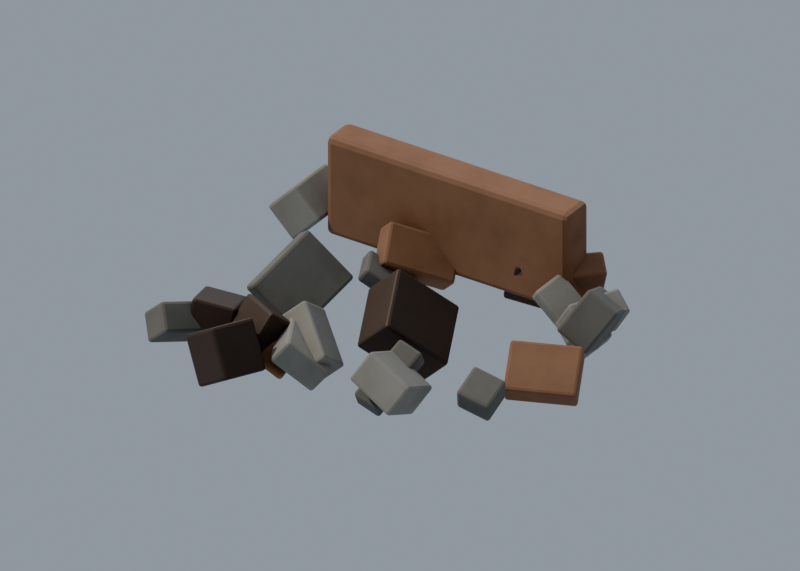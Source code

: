 # Source: prop.rubble_cover.blend  (saved by Blender 5.2.45; exported with 4.5.12 LTS)
import bpy
from mathutils import Matrix  # noqa: F401  (used for matrix-valued properties, if any)

bpy.ops.wm.read_factory_settings(use_empty=True)
scene = bpy.context.scene
scene.name = 'Scene'

# ---- materials (node trees are filled in below, after node groups)
mat_concrete = bpy.data.materials.new('concrete')
mat_concrete_dark = bpy.data.materials.new('concrete_dark')
mat_brick = bpy.data.materials.new('brick')
mat_rebar = bpy.data.materials.new('rebar')

# ---- node groups
ng_fc_grime = bpy.data.node_groups.new('fc_grime', 'ShaderNodeTree')
_s = ng_fc_grime.interface.new_socket(name='Color', in_out='OUTPUT', socket_type='NodeSocketColor')
_s = ng_fc_grime.interface.new_socket(name='Color', in_out='INPUT', socket_type='NodeSocketColor')
_s = ng_fc_grime.interface.new_socket(name='Grime', in_out='INPUT', socket_type='NodeSocketFloat')
_s = ng_fc_grime.interface.new_socket(name='Char', in_out='INPUT', socket_type='NodeSocketFloat')
_N = ng_fc_grime.nodes; _L = ng_fc_grime.links
n0 = _N.new('NodeGroupInput'); n0.name = 'Group Input'; n0.location = (0, 0)
n1 = _N.new('NodeGroupOutput'); n1.name = 'Group Output'; n1.location = (0, 0)
n2 = _N.new('ShaderNodeTexCoord'); n2.name = 'Texture Coordinate'; n2.location = (0, 0)
n3 = _N.new('ShaderNodeTexNoise'); n3.name = 'Noise Texture'; n3.location = (0, 0)
n3.width = 160
n3.inputs[2].default_value = 7.0
n3.inputs[3].default_value = 6.0
n3.inputs[4].default_value = 0.62
n4 = _N.new('ShaderNodeValToRGB'); n4.name = 'Color Ramp'; n4.location = (0, 0)
while len(n4.color_ramp.elements) > 1: n4.color_ramp.elements.remove(n4.color_ramp.elements[-1])
n4.color_ramp.elements[0].position = 0.42; n4.color_ramp.elements[0].color = (0.0, 0.0, 0.0, 1.0)
_e = n4.color_ramp.elements.new(0.75); _e.color = (1.0, 1.0, 1.0, 1.0)
n5 = _N.new('ShaderNodeAmbientOcclusion'); n5.name = 'Ambient Occlusion'; n5.location = (0, 0)
n5.samples = 8
n5.inputs[1].default_value = 0.12
n6 = _N.new('ShaderNodeMix'); n6.name = 'Mix'; n6.location = (0, 0)
n6.data_type = 'RGBA'
n6.blend_type = 'MULTIPLY'
n6.inputs[7].default_value = (0.55, 0.5, 0.44, 1.0)
n7 = _N.new('ShaderNodeMath'); n7.name = 'Math'; n7.location = (0, 0)
n7.operation = 'MULTIPLY'
n8 = _N.new('ShaderNodeMix'); n8.name = 'Mix.001'; n8.location = (0, 0)
n8.data_type = 'RGBA'
n8.blend_type = 'MULTIPLY'
n8.inputs[0].default_value = 0.38
n9 = _N.new('ShaderNodeMix'); n9.name = 'Mix.002'; n9.location = (0, 0)
n9.data_type = 'RGBA'
n9.inputs[7].default_value = (0.018, 0.016, 0.014, 1.0)
n10 = _N.new('ShaderNodeMath'); n10.name = 'Math.001'; n10.location = (0, 0)
n10.operation = 'MULTIPLY'
n10.inputs[2].default_value = 0.0
n11 = _N.new('ShaderNodeMath'); n11.name = 'Math.002'; n11.location = (0, 0)
n11.operation = 'MULTIPLY'
n11.inputs[1].default_value = 0.15
n12 = _N.new('ShaderNodeMath'); n12.name = 'Math.003'; n12.location = (0, 0)
n12.operation = 'MULTIPLY_ADD'
n12.inputs[1].default_value = 0.85
_L.new(n2.outputs[3], n3.inputs[0])
_L.new(n3.outputs[0], n4.inputs[0])
_L.new(n0.outputs[0], n6.inputs[6])
_L.new(n4.outputs[0], n7.inputs[0])
_L.new(n0.outputs[1], n7.inputs[1])
_L.new(n7.outputs[0], n6.inputs[0])
_L.new(n6.outputs[2], n8.inputs[6])
_L.new(n5.outputs[1], n8.inputs[7])
_L.new(n8.outputs[2], n9.inputs[6])
_L.new(n0.outputs[2], n11.inputs[0])
_L.new(n11.outputs[0], n10.inputs[0])
_L.new(n4.outputs[0], n10.inputs[1])
_L.new(n0.outputs[2], n12.inputs[0])
_L.new(n10.outputs[0], n12.inputs[2])
_L.new(n12.outputs[0], n9.inputs[0])
_L.new(n9.outputs[2], n1.inputs[0])
n1.is_active_output = True

# ---- material node trees
mat_concrete.use_nodes = True; mat_concrete.node_tree.nodes.clear()
_N = mat_concrete.node_tree.nodes; _L = mat_concrete.node_tree.links
n0 = _N.new('ShaderNodeBsdfPrincipled'); n0.name = 'Principled BSDF'; n0.location = (-200, 100)
n0.inputs[2].default_value = 0.9
n0.inputs[10].default_value = 0.005
n1 = _N.new('ShaderNodeOutputMaterial'); n1.name = 'Material Output'; n1.location = (200, 100)
n2 = _N.new('ShaderNodeGroup'); n2.name = 'Group'; n2.location = (0, 0)
n2.node_tree = ng_fc_grime
n2.inputs[0].default_value = (0.2705, 0.2542, 0.2159, 1.0)
n2.inputs[1].default_value = 0.5
n2.inputs[2].default_value = 0.0
_L.new(n0.outputs[0], n1.inputs[0])
_L.new(n2.outputs[0], n0.inputs[0])
n1.is_active_output = True
mat_concrete_dark.use_nodes = True; mat_concrete_dark.node_tree.nodes.clear()
_N = mat_concrete_dark.node_tree.nodes; _L = mat_concrete_dark.node_tree.links
n0 = _N.new('ShaderNodeBsdfPrincipled'); n0.name = 'Principled BSDF'; n0.location = (-200, 100)
n0.inputs[2].default_value = 0.9
n0.inputs[10].default_value = 0.005
n1 = _N.new('ShaderNodeOutputMaterial'); n1.name = 'Material Output'; n1.location = (200, 100)
n2 = _N.new('ShaderNodeGroup'); n2.name = 'Group'; n2.location = (0, 0)
n2.node_tree = ng_fc_grime
n2.inputs[0].default_value = (0.1441, 0.1356, 0.1144, 1.0)
n2.inputs[1].default_value = 0.5
n2.inputs[2].default_value = 0.0
_L.new(n0.outputs[0], n1.inputs[0])
_L.new(n2.outputs[0], n0.inputs[0])
n1.is_active_output = True
mat_brick.use_nodes = True; mat_brick.node_tree.nodes.clear()
_N = mat_brick.node_tree.nodes; _L = mat_brick.node_tree.links
n0 = _N.new('ShaderNodeBsdfPrincipled'); n0.name = 'Principled BSDF'; n0.location = (-200, 100)
n0.inputs[2].default_value = 0.9
n0.inputs[10].default_value = 0.005
n1 = _N.new('ShaderNodeOutputMaterial'); n1.name = 'Material Output'; n1.location = (200, 100)
n2 = _N.new('ShaderNodeGroup'); n2.name = 'Group'; n2.location = (0, 0)
n2.node_tree = ng_fc_grime
n2.inputs[0].default_value = (0.2623, 0.1274, 0.0648, 1.0)
n2.inputs[1].default_value = 0.5
n2.inputs[2].default_value = 0.0
_L.new(n0.outputs[0], n1.inputs[0])
_L.new(n2.outputs[0], n0.inputs[0])
n1.is_active_output = True
mat_rebar.use_nodes = True; mat_rebar.node_tree.nodes.clear()
_N = mat_rebar.node_tree.nodes; _L = mat_rebar.node_tree.links
n0 = _N.new('ShaderNodeBsdfPrincipled'); n0.name = 'Principled BSDF'; n0.location = (-200, 100)
n0.inputs[1].default_value = 0.5
n0.inputs[2].default_value = 0.6
n0.inputs[10].default_value = 0.005
n1 = _N.new('ShaderNodeOutputMaterial'); n1.name = 'Material Output'; n1.location = (200, 100)
n2 = _N.new('ShaderNodeGroup'); n2.name = 'Group'; n2.location = (0, 0)
n2.node_tree = ng_fc_grime
n2.inputs[0].default_value = (0.06848, 0.04374, 0.02956, 1.0)
n2.inputs[1].default_value = 0.3
n2.inputs[2].default_value = 0.0
_L.new(n0.outputs[0], n1.inputs[0])
_L.new(n2.outputs[0], n0.inputs[0])
n1.is_active_output = True

# ---- world
world_fc_world = bpy.data.worlds.new('fc_world'); scene.world = world_fc_world
world_fc_world.use_nodes = True; world_fc_world.node_tree.nodes.clear()
_N = world_fc_world.node_tree.nodes; _L = world_fc_world.node_tree.links
n0 = _N.new('ShaderNodeBackground'); n0.name = 'Background'; n0.location = (-200, 100)
n0.inputs[0].default_value = (0.52, 0.6, 0.72, 1.0)
n0.inputs[1].default_value = 0.8
n1 = _N.new('ShaderNodeOutputWorld'); n1.name = 'World Output'; n1.location = (200, 100)
_L.new(n0.outputs[0], n1.inputs[0])
n1.is_active_output = True

# ---- cameras
cam_fc_camera = bpy.data.cameras.new('fc_camera')
cam_fc_camera.type = 'ORTHO'
cam_fc_camera.sensor_fit = 'HORIZONTAL'
cam_fc_camera.clip_end = 400.0
cam_fc_camera.ortho_scale = 2.475
cam_fc_camera.shift_y = 0.05357

# ---- lights
light_fc_sun = bpy.data.lights.new('fc_sun', 'SUN')
light_fc_sun.color = (1.0, 0.95, 0.86)
light_fc_sun.angle = 0.05236
light_fc_sun.energy = 3.3
light_fc_rim = bpy.data.lights.new('fc_rim', 'SUN')
light_fc_rim.color = (0.8, 0.88, 1.0)
light_fc_rim.use_shadow = False
light_fc_rim.energy = 1.1

# ---- meshes
me_fc_ground = bpy.data.meshes.new('fc_ground')
me_fc_ground.from_pydata([(-20.0, -20.0, 0.0), (20.0, -20.0, 0.0), (-20.0, 20.0, 0.0), (20.0, 20.0, 0.0)], [], [(0, 1, 3, 2)])
me_fc_ground.update()
me_chunk_0 = bpy.data.meshes.new('chunk_0')
me_chunk_0.from_pydata([(-0.05649, -0.109, -0.0631), (-0.05649, -0.109, 0.0631), (-0.05649, 0.109, -0.0631), (-0.05649, 0.109, 0.0631), (0.05649, -0.109, -0.0631), (0.05649, -0.109, 0.0631), (0.05649, 0.109, -0.0631), (0.05649, 0.109, 0.0631)], [], [(0, 1, 3, 2), (2, 3, 7, 6), (6, 7, 5, 4), (4, 5, 1, 0), (2, 6, 4, 0), (7, 3, 1, 5)])
me_chunk_0.materials.append(mat_concrete)
me_chunk_0.update()
me_chunk_1 = bpy.data.meshes.new('chunk_1')
me_chunk_1.from_pydata([(-0.09051, -0.06361, -0.02519), (-0.09051, -0.06361, 0.02519), (-0.09051, 0.06361, -0.02519), (-0.09051, 0.06361, 0.02519), (0.09051, -0.06361, -0.02519), (0.09051, -0.06361, 0.02519), (0.09051, 0.06361, -0.02519), (0.09051, 0.06361, 0.02519)], [], [(0, 1, 3, 2), (2, 3, 7, 6), (6, 7, 5, 4), (4, 5, 1, 0), (2, 6, 4, 0), (7, 3, 1, 5)])
me_chunk_1.materials.append(mat_concrete_dark)
me_chunk_1.update()
me_chunk_2 = bpy.data.meshes.new('chunk_2')
me_chunk_2.from_pydata([(-0.06327, -0.04423, -0.08485), (-0.06327, -0.04423, 0.08485), (-0.06327, 0.04423, -0.08485), (-0.06327, 0.04423, 0.08485), (0.06327, -0.04423, -0.08485), (0.06327, -0.04423, 0.08485), (0.06327, 0.04423, -0.08485), (0.06327, 0.04423, 0.08485)], [], [(0, 1, 3, 2), (2, 3, 7, 6), (6, 7, 5, 4), (4, 5, 1, 0), (2, 6, 4, 0), (7, 3, 1, 5)])
me_chunk_2.materials.append(mat_brick)
me_chunk_2.update()
me_chunk_3 = bpy.data.meshes.new('chunk_3')
me_chunk_3.from_pydata([(-0.08976, -0.05158, -0.08212), (-0.08976, -0.05158, 0.08212), (-0.08976, 0.05158, -0.08212), (-0.08976, 0.05158, 0.08212), (0.08976, -0.05158, -0.08212), (0.08976, -0.05158, 0.08212), (0.08976, 0.05158, -0.08212), (0.08976, 0.05158, 0.08212)], [], [(0, 1, 3, 2), (2, 3, 7, 6), (6, 7, 5, 4), (4, 5, 1, 0), (2, 6, 4, 0), (7, 3, 1, 5)])
me_chunk_3.materials.append(mat_rebar)
me_chunk_3.update()
me_chunk_4 = bpy.data.meshes.new('chunk_4')
me_chunk_4.from_pydata([(-0.08531, -0.0952, -0.04558), (-0.08531, -0.0952, 0.04558), (-0.08531, 0.0952, -0.04558), (-0.08531, 0.0952, 0.04558), (0.08531, -0.0952, -0.04558), (0.08531, -0.0952, 0.04558), (0.08531, 0.0952, -0.04558), (0.08531, 0.0952, 0.04558)], [], [(0, 1, 3, 2), (2, 3, 7, 6), (6, 7, 5, 4), (4, 5, 1, 0), (2, 6, 4, 0), (7, 3, 1, 5)])
me_chunk_4.materials.append(mat_concrete)
me_chunk_4.update()
me_chunk_5 = bpy.data.meshes.new('chunk_5')
me_chunk_5.from_pydata([(-0.118, -0.06086, -0.08313), (-0.118, -0.06086, 0.08313), (-0.118, 0.06086, -0.08313), (-0.118, 0.06086, 0.08313), (0.118, -0.06086, -0.08313), (0.118, -0.06086, 0.08313), (0.118, 0.06086, -0.08313), (0.118, 0.06086, 0.08313)], [], [(0, 1, 3, 2), (2, 3, 7, 6), (6, 7, 5, 4), (4, 5, 1, 0), (2, 6, 4, 0), (7, 3, 1, 5)])
me_chunk_5.materials.append(mat_concrete_dark)
me_chunk_5.update()
me_chunk_6 = bpy.data.meshes.new('chunk_6')
me_chunk_6.from_pydata([(-0.05225, -0.08763, -0.07462), (-0.05225, -0.08763, 0.07462), (-0.05225, 0.08763, -0.07462), (-0.05225, 0.08763, 0.07462), (0.05225, -0.08763, -0.07462), (0.05225, -0.08763, 0.07462), (0.05225, 0.08763, -0.07462), (0.05225, 0.08763, 0.07462)], [], [(0, 1, 3, 2), (2, 3, 7, 6), (6, 7, 5, 4), (4, 5, 1, 0), (2, 6, 4, 0), (7, 3, 1, 5)])
me_chunk_6.materials.append(mat_brick)
me_chunk_6.update()
me_chunk_7 = bpy.data.meshes.new('chunk_7')
me_chunk_7.from_pydata([(-0.08513, -0.07858, -0.08469), (-0.08513, -0.07858, 0.08469), (-0.08513, 0.07858, -0.08469), (-0.08513, 0.07858, 0.08469), (0.08513, -0.07858, -0.08469), (0.08513, -0.07858, 0.08469), (0.08513, 0.07858, -0.08469), (0.08513, 0.07858, 0.08469)], [], [(0, 1, 3, 2), (2, 3, 7, 6), (6, 7, 5, 4), (4, 5, 1, 0), (2, 6, 4, 0), (7, 3, 1, 5)])
me_chunk_7.materials.append(mat_rebar)
me_chunk_7.update()
me_chunk_8 = bpy.data.meshes.new('chunk_8')
me_chunk_8.from_pydata([(-0.0896, -0.08915, -0.05803), (-0.0896, -0.08915, 0.05803), (-0.0896, 0.08915, -0.05803), (-0.0896, 0.08915, 0.05803), (0.0896, -0.08915, -0.05803), (0.0896, -0.08915, 0.05803), (0.0896, 0.08915, -0.05803), (0.0896, 0.08915, 0.05803)], [], [(0, 1, 3, 2), (2, 3, 7, 6), (6, 7, 5, 4), (4, 5, 1, 0), (2, 6, 4, 0), (7, 3, 1, 5)])
me_chunk_8.materials.append(mat_concrete)
me_chunk_8.update()
me_chunk_9 = bpy.data.meshes.new('chunk_9')
me_chunk_9.from_pydata([(-0.05807, -0.05701, -0.04589), (-0.05807, -0.05701, 0.04589), (-0.05807, 0.05701, -0.04589), (-0.05807, 0.05701, 0.04589), (0.05807, -0.05701, -0.04589), (0.05807, -0.05701, 0.04589), (0.05807, 0.05701, -0.04589), (0.05807, 0.05701, 0.04589)], [], [(0, 1, 3, 2), (2, 3, 7, 6), (6, 7, 5, 4), (4, 5, 1, 0), (2, 6, 4, 0), (7, 3, 1, 5)])
me_chunk_9.materials.append(mat_concrete_dark)
me_chunk_9.update()
me_chunk_10 = bpy.data.meshes.new('chunk_10')
me_chunk_10.from_pydata([(-0.04656, -0.1214, -0.07162), (-0.04656, -0.1214, 0.07162), (-0.04656, 0.1214, -0.07162), (-0.04656, 0.1214, 0.07162), (0.04656, -0.1214, -0.07162), (0.04656, -0.1214, 0.07162), (0.04656, 0.1214, -0.07162), (0.04656, 0.1214, 0.07162)], [], [(0, 1, 3, 2), (2, 3, 7, 6), (6, 7, 5, 4), (4, 5, 1, 0), (2, 6, 4, 0), (7, 3, 1, 5)])
me_chunk_10.materials.append(mat_brick)
me_chunk_10.update()
me_chunk_11 = bpy.data.meshes.new('chunk_11')
me_chunk_11.from_pydata([(-0.0807, -0.1389, -0.08269), (-0.0807, -0.1389, 0.08269), (-0.0807, 0.1389, -0.08269), (-0.0807, 0.1389, 0.08269), (0.0807, -0.1389, -0.08269), (0.0807, -0.1389, 0.08269), (0.0807, 0.1389, -0.08269), (0.0807, 0.1389, 0.08269)], [], [(0, 1, 3, 2), (2, 3, 7, 6), (6, 7, 5, 4), (4, 5, 1, 0), (2, 6, 4, 0), (7, 3, 1, 5)])
me_chunk_11.materials.append(mat_rebar)
me_chunk_11.update()
me_chunk_12 = bpy.data.meshes.new('chunk_12')
me_chunk_12.from_pydata([(-0.1276, -0.05623, -0.02916), (-0.1276, -0.05623, 0.02916), (-0.1276, 0.05623, -0.02916), (-0.1276, 0.05623, 0.02916), (0.1276, -0.05623, -0.02916), (0.1276, -0.05623, 0.02916), (0.1276, 0.05623, -0.02916), (0.1276, 0.05623, 0.02916)], [], [(0, 1, 3, 2), (2, 3, 7, 6), (6, 7, 5, 4), (4, 5, 1, 0), (2, 6, 4, 0), (7, 3, 1, 5)])
me_chunk_12.materials.append(mat_concrete)
me_chunk_12.update()
me_chunk_13 = bpy.data.meshes.new('chunk_13')
me_chunk_13.from_pydata([(-0.0658, -0.06899, -0.05017), (-0.0658, -0.06899, 0.05017), (-0.0658, 0.06899, -0.05017), (-0.0658, 0.06899, 0.05017), (0.0658, -0.06899, -0.05017), (0.0658, -0.06899, 0.05017), (0.0658, 0.06899, -0.05017), (0.0658, 0.06899, 0.05017)], [], [(0, 1, 3, 2), (2, 3, 7, 6), (6, 7, 5, 4), (4, 5, 1, 0), (2, 6, 4, 0), (7, 3, 1, 5)])
me_chunk_13.materials.append(mat_concrete_dark)
me_chunk_13.update()
me_chunk_14 = bpy.data.meshes.new('chunk_14')
me_chunk_14.from_pydata([(-0.1146, -0.0879, -0.04013), (-0.1146, -0.0879, 0.04013), (-0.1146, 0.0879, -0.04013), (-0.1146, 0.0879, 0.04013), (0.1146, -0.0879, -0.04013), (0.1146, -0.0879, 0.04013), (0.1146, 0.0879, -0.04013), (0.1146, 0.0879, 0.04013)], [], [(0, 1, 3, 2), (2, 3, 7, 6), (6, 7, 5, 4), (4, 5, 1, 0), (2, 6, 4, 0), (7, 3, 1, 5)])
me_chunk_14.materials.append(mat_brick)
me_chunk_14.update()
me_chunk_15 = bpy.data.meshes.new('chunk_15')
me_chunk_15.from_pydata([(-0.1238, -0.1195, -0.07789), (-0.1238, -0.1195, 0.07789), (-0.1238, 0.1195, -0.07789), (-0.1238, 0.1195, 0.07789), (0.1238, -0.1195, -0.07789), (0.1238, -0.1195, 0.07789), (0.1238, 0.1195, -0.07789), (0.1238, 0.1195, 0.07789)], [], [(0, 1, 3, 2), (2, 3, 7, 6), (6, 7, 5, 4), (4, 5, 1, 0), (2, 6, 4, 0), (7, 3, 1, 5)])
me_chunk_15.materials.append(mat_rebar)
me_chunk_15.update()
me_chunk_16 = bpy.data.meshes.new('chunk_16')
me_chunk_16.from_pydata([(-0.09343, -0.0676, -0.0711), (-0.09343, -0.0676, 0.0711), (-0.09343, 0.0676, -0.0711), (-0.09343, 0.0676, 0.0711), (0.09343, -0.0676, -0.0711), (0.09343, -0.0676, 0.0711), (0.09343, 0.0676, -0.0711), (0.09343, 0.0676, 0.0711)], [], [(0, 1, 3, 2), (2, 3, 7, 6), (6, 7, 5, 4), (4, 5, 1, 0), (2, 6, 4, 0), (7, 3, 1, 5)])
me_chunk_16.materials.append(mat_concrete)
me_chunk_16.update()
me_chunk_17 = bpy.data.meshes.new('chunk_17')
me_chunk_17.from_pydata([(-0.1044, -0.1252, -0.06006), (-0.1044, -0.1252, 0.06006), (-0.1044, 0.1252, -0.06006), (-0.1044, 0.1252, 0.06006), (0.1044, -0.1252, -0.06006), (0.1044, -0.1252, 0.06006), (0.1044, 0.1252, -0.06006), (0.1044, 0.1252, 0.06006)], [], [(0, 1, 3, 2), (2, 3, 7, 6), (6, 7, 5, 4), (4, 5, 1, 0), (2, 6, 4, 0), (7, 3, 1, 5)])
me_chunk_17.materials.append(mat_concrete_dark)
me_chunk_17.update()
me_chunk_18 = bpy.data.meshes.new('chunk_18')
me_chunk_18.from_pydata([(-0.04948, -0.04939, -0.02652), (-0.04948, -0.04939, 0.02652), (-0.04948, 0.04939, -0.02652), (-0.04948, 0.04939, 0.02652), (0.04948, -0.04939, -0.02652), (0.04948, -0.04939, 0.02652), (0.04948, 0.04939, -0.02652), (0.04948, 0.04939, 0.02652)], [], [(0, 1, 3, 2), (2, 3, 7, 6), (6, 7, 5, 4), (4, 5, 1, 0), (2, 6, 4, 0), (7, 3, 1, 5)])
me_chunk_18.materials.append(mat_brick)
me_chunk_18.update()
me_chunk_19 = bpy.data.meshes.new('chunk_19')
me_chunk_19.from_pydata([(-0.09387, -0.07243, -0.05463), (-0.09387, -0.07243, 0.05463), (-0.09387, 0.07243, -0.05463), (-0.09387, 0.07243, 0.05463), (0.09387, -0.07243, -0.05463), (0.09387, -0.07243, 0.05463), (0.09387, 0.07243, -0.05463), (0.09387, 0.07243, 0.05463)], [], [(0, 1, 3, 2), (2, 3, 7, 6), (6, 7, 5, 4), (4, 5, 1, 0), (2, 6, 4, 0), (7, 3, 1, 5)])
me_chunk_19.materials.append(mat_rebar)
me_chunk_19.update()
me_chunk_20 = bpy.data.meshes.new('chunk_20')
me_chunk_20.from_pydata([(-0.095, -0.04462, -0.06765), (-0.095, -0.04462, 0.06765), (-0.095, 0.04462, -0.06765), (-0.095, 0.04462, 0.06765), (0.095, -0.04462, -0.06765), (0.095, -0.04462, 0.06765), (0.095, 0.04462, -0.06765), (0.095, 0.04462, 0.06765)], [], [(0, 1, 3, 2), (2, 3, 7, 6), (6, 7, 5, 4), (4, 5, 1, 0), (2, 6, 4, 0), (7, 3, 1, 5)])
me_chunk_20.materials.append(mat_concrete)
me_chunk_20.update()
me_chunk_21 = bpy.data.meshes.new('chunk_21')
me_chunk_21.from_pydata([(-0.04635, -0.1164, -0.03552), (-0.04635, -0.1164, 0.03552), (-0.04635, 0.1164, -0.03552), (-0.04635, 0.1164, 0.03552), (0.04635, -0.1164, -0.03552), (0.04635, -0.1164, 0.03552), (0.04635, 0.1164, -0.03552), (0.04635, 0.1164, 0.03552)], [], [(0, 1, 3, 2), (2, 3, 7, 6), (6, 7, 5, 4), (4, 5, 1, 0), (2, 6, 4, 0), (7, 3, 1, 5)])
me_chunk_21.materials.append(mat_concrete_dark)
me_chunk_21.update()
me_wall_stub = bpy.data.meshes.new('wall_stub')
me_wall_stub.from_pydata([(-0.45, -0.06, -0.175), (-0.45, -0.06, 0.175), (-0.45, 0.06, -0.175), (-0.45, 0.06, 0.175), (0.45, -0.06, -0.175), (0.45, -0.06, 0.175), (0.45, 0.06, -0.175), (0.45, 0.06, 0.175)], [], [(0, 1, 3, 2), (2, 3, 7, 6), (6, 7, 5, 4), (4, 5, 1, 0), (2, 6, 4, 0), (7, 3, 1, 5)])
me_wall_stub.materials.append(mat_brick)
me_wall_stub.update()

# ---- objects
ob_fc_camera = bpy.data.objects.new('fc_camera', cam_fc_camera)
ob_fc_sun = bpy.data.objects.new('fc_sun', light_fc_sun)
ob_fc_rim = bpy.data.objects.new('fc_rim', light_fc_rim)
ob_root = bpy.data.objects.new('root', None)
ob_fc_ground = bpy.data.objects.new('fc_ground', me_fc_ground)
ob_chunk_0 = bpy.data.objects.new('chunk_0', me_chunk_0)
ob_chunk_1 = bpy.data.objects.new('chunk_1', me_chunk_1)
ob_chunk_2 = bpy.data.objects.new('chunk_2', me_chunk_2)
ob_chunk_3 = bpy.data.objects.new('chunk_3', me_chunk_3)
ob_chunk_4 = bpy.data.objects.new('chunk_4', me_chunk_4)
ob_chunk_5 = bpy.data.objects.new('chunk_5', me_chunk_5)
ob_chunk_6 = bpy.data.objects.new('chunk_6', me_chunk_6)
ob_chunk_7 = bpy.data.objects.new('chunk_7', me_chunk_7)
ob_chunk_8 = bpy.data.objects.new('chunk_8', me_chunk_8)
ob_chunk_9 = bpy.data.objects.new('chunk_9', me_chunk_9)
ob_chunk_10 = bpy.data.objects.new('chunk_10', me_chunk_10)
ob_chunk_11 = bpy.data.objects.new('chunk_11', me_chunk_11)
ob_chunk_12 = bpy.data.objects.new('chunk_12', me_chunk_12)
ob_chunk_13 = bpy.data.objects.new('chunk_13', me_chunk_13)
ob_chunk_14 = bpy.data.objects.new('chunk_14', me_chunk_14)
ob_chunk_15 = bpy.data.objects.new('chunk_15', me_chunk_15)
ob_chunk_16 = bpy.data.objects.new('chunk_16', me_chunk_16)
ob_chunk_17 = bpy.data.objects.new('chunk_17', me_chunk_17)
ob_chunk_18 = bpy.data.objects.new('chunk_18', me_chunk_18)
ob_chunk_19 = bpy.data.objects.new('chunk_19', me_chunk_19)
ob_chunk_20 = bpy.data.objects.new('chunk_20', me_chunk_20)
ob_chunk_21 = bpy.data.objects.new('chunk_21', me_chunk_21)
ob_wall_stub = bpy.data.objects.new('wall_stub', me_wall_stub)

# ---- transforms, parenting, visibility, modifiers, constraints
ob_fc_camera.location = (91.86, -91.86, 75.0)
ob_fc_camera.rotation_euler = (1.047, 0.0, 0.7854)
ob_fc_sun.location = (0.0, 0.0, 0.0)
ob_fc_sun.rotation_euler = (0.0, -0.6981, 0.5829)
ob_fc_rim.location = (0.0, 0.0, 0.0)
ob_fc_rim.rotation_euler = (0.9599, 0.0, 3.927)
ob_root.location = (0.0, 0.0, 0.0)
ob_fc_ground.location = (0.0, 0.0, 0.0)
ob_fc_ground.hide_render = True
ob_fc_ground.is_shadow_catcher = True
ob_chunk_0.parent = ob_root
ob_chunk_0.location = (-0.02717, -0.3692, 0.05048)
ob_chunk_0.rotation_euler = (0.6341, 0.6463, 1.537)
_m = ob_chunk_0.modifiers.new('bevel', 'BEVEL')
_m.width = 0.01
_m.width_pct = 0.01
_m.segments = 2
_m.angle_limit = 0.6109
ob_chunk_1.parent = ob_root
ob_chunk_1.location = (-0.1676, 0.111, 0.02015)
ob_chunk_1.rotation_euler = (0.05541, 0.635, 0.6968)
_m = ob_chunk_1.modifiers.new('bevel', 'BEVEL')
_m.width = 0.01
_m.width_pct = 0.01
_m.segments = 2
_m.angle_limit = 0.6109
ob_chunk_2.parent = ob_root
ob_chunk_2.location = (0.3103, 0.4876, 0.06788)
ob_chunk_2.rotation_euler = (0.4927, 0.02726, 0.9868)
_m = ob_chunk_2.modifiers.new('bevel', 'BEVEL')
_m.width = 0.01
_m.width_pct = 0.01
_m.segments = 2
_m.angle_limit = 0.6109
ob_chunk_3.parent = ob_root
ob_chunk_3.location = (-0.171, -0.4487, 0.06569)
ob_chunk_3.rotation_euler = (0.654, 0.0999, 2.784)
_m = ob_chunk_3.modifiers.new('bevel', 'BEVEL')
_m.width = 0.01
_m.width_pct = 0.01
_m.segments = 2
_m.angle_limit = 0.6109
ob_chunk_4.parent = ob_root
ob_chunk_4.location = (-0.01989, -0.407, 0.03646)
ob_chunk_4.rotation_euler = (0.02971, 0.6927, 0.7046)
_m = ob_chunk_4.modifiers.new('bevel', 'BEVEL')
_m.width = 0.01
_m.width_pct = 0.01
_m.segments = 2
_m.angle_limit = 0.6109
ob_chunk_5.parent = ob_root
ob_chunk_5.location = (0.5122, 0.3312, 0.0665)
ob_chunk_5.rotation_euler = (0.6102, 0.4646, 2.189)
_m = ob_chunk_5.modifiers.new('bevel', 'BEVEL')
_m.width = 0.01
_m.width_pct = 0.01
_m.segments = 2
_m.angle_limit = 0.6109
ob_chunk_6.parent = ob_root
ob_chunk_6.location = (-0.3886, 0.5501, 0.0597)
ob_chunk_6.rotation_euler = (0.71, 0.3277, 1.096)
_m = ob_chunk_6.modifiers.new('bevel', 'BEVEL')
_m.width = 0.01
_m.width_pct = 0.01
_m.segments = 2
_m.angle_limit = 0.6109
ob_chunk_7.parent = ob_root
ob_chunk_7.location = (-0.1474, -0.6151, 0.06775)
ob_chunk_7.rotation_euler = (0.07461, 0.5745, 2.978)
_m = ob_chunk_7.modifiers.new('bevel', 'BEVEL')
_m.width = 0.01
_m.width_pct = 0.01
_m.segments = 2
_m.angle_limit = 0.6109
ob_chunk_8.parent = ob_root
ob_chunk_8.location = (0.3226, -0.3614, 0.04642)
ob_chunk_8.rotation_euler = (0.4871, 0.4452, 1.868)
_m = ob_chunk_8.modifiers.new('bevel', 'BEVEL')
_m.width = 0.01
_m.width_pct = 0.01
_m.segments = 2
_m.angle_limit = 0.6109
ob_chunk_9.parent = ob_root
ob_chunk_9.location = (0.5552, -0.1994, 0.03671)
ob_chunk_9.rotation_euler = (0.4778, 0.2453, 0.3098)
_m = ob_chunk_9.modifiers.new('bevel', 'BEVEL')
_m.width = 0.01
_m.width_pct = 0.01
_m.segments = 2
_m.angle_limit = 0.6109
ob_chunk_10.parent = ob_root
ob_chunk_10.location = (-0.1627, 0.2384, 0.0573)
ob_chunk_10.rotation_euler = (0.5407, 0.719, 2.875)
_m = ob_chunk_10.modifiers.new('bevel', 'BEVEL')
_m.width = 0.01
_m.width_pct = 0.01
_m.segments = 2
_m.angle_limit = 0.6109
ob_chunk_11.parent = ob_root
ob_chunk_11.location = (0.1177, 0.4981, 0.06615)
ob_chunk_11.rotation_euler = (0.3927, 0.3004, 0.7416)
_m = ob_chunk_11.modifiers.new('bevel', 'BEVEL')
_m.width = 0.01
_m.width_pct = 0.01
_m.segments = 2
_m.angle_limit = 0.6109
ob_chunk_12.parent = ob_root
ob_chunk_12.location = (0.3969, 0.3561, 0.02333)
ob_chunk_12.rotation_euler = (0.3865, 0.6696, 0.1565)
_m = ob_chunk_12.modifiers.new('bevel', 'BEVEL')
_m.width = 0.01
_m.width_pct = 0.01
_m.segments = 2
_m.angle_limit = 0.6109
ob_chunk_13.parent = ob_root
ob_chunk_13.location = (-0.4282, -0.5597, 0.04014)
ob_chunk_13.rotation_euler = (0.2705, 0.7193, 2.95)
_m = ob_chunk_13.modifiers.new('bevel', 'BEVEL')
_m.width = 0.01
_m.width_pct = 0.01
_m.segments = 2
_m.angle_limit = 0.6109
ob_chunk_14.parent = ob_root
ob_chunk_14.location = (0.5965, 0.03332, 0.03211)
ob_chunk_14.rotation_euler = (0.5829, 0.02264, 0.6363)
_m = ob_chunk_14.modifiers.new('bevel', 'BEVEL')
_m.width = 0.01
_m.width_pct = 0.01
_m.segments = 2
_m.angle_limit = 0.6109
ob_chunk_15.parent = ob_root
ob_chunk_15.location = (0.1318, -0.09609, 0.06231)
ob_chunk_15.rotation_euler = (0.4649, 0.6795, 0.9239)
_m = ob_chunk_15.modifiers.new('bevel', 'BEVEL')
_m.width = 0.01
_m.width_pct = 0.01
_m.segments = 2
_m.angle_limit = 0.6109
ob_chunk_16.parent = ob_root
ob_chunk_16.location = (-0.6367, 0.2409, 0.05688)
ob_chunk_16.rotation_euler = (0.7632, 0.0188, 1.781)
_m = ob_chunk_16.modifiers.new('bevel', 'BEVEL')
_m.width = 0.01
_m.width_pct = 0.01
_m.segments = 2
_m.angle_limit = 0.6109
ob_chunk_17.parent = ob_root
ob_chunk_17.location = (-0.3156, -0.1227, 0.04805)
ob_chunk_17.rotation_euler = (0.767, 0.7245, 0.4006)
_m = ob_chunk_17.modifiers.new('bevel', 'BEVEL')
_m.width = 0.01
_m.width_pct = 0.01
_m.segments = 2
_m.angle_limit = 0.6109
ob_chunk_18.parent = ob_root
ob_chunk_18.location = (-0.06909, -0.4669, 0.02122)
ob_chunk_18.rotation_euler = (0.6939, 0.5243, 0.3796)
_m = ob_chunk_18.modifiers.new('bevel', 'BEVEL')
_m.width = 0.01
_m.width_pct = 0.01
_m.segments = 2
_m.angle_limit = 0.6109
ob_chunk_19.parent = ob_root
ob_chunk_19.location = (-0.3645, -0.4341, 0.04371)
ob_chunk_19.rotation_euler = (0.1472, 0.3022, 2.13)
_m = ob_chunk_19.modifiers.new('bevel', 'BEVEL')
_m.width = 0.01
_m.width_pct = 0.01
_m.segments = 2
_m.angle_limit = 0.6109
ob_chunk_20.parent = ob_root
ob_chunk_20.location = (0.486, 0.3565, 0.05412)
ob_chunk_20.rotation_euler = (0.6326, 0.006258, 1.392)
_m = ob_chunk_20.modifiers.new('bevel', 'BEVEL')
_m.width = 0.01
_m.width_pct = 0.01
_m.segments = 2
_m.angle_limit = 0.6109
ob_chunk_21.parent = ob_root
ob_chunk_21.location = (0.2749, -0.3212, 0.02841)
ob_chunk_21.rotation_euler = (0.5574, 0.2509, 0.1257)
_m = ob_chunk_21.modifiers.new('bevel', 'BEVEL')
_m.width = 0.01
_m.width_pct = 0.01
_m.segments = 2
_m.angle_limit = 0.6109
ob_wall_stub.parent = ob_root
ob_wall_stub.location = (-0.1, 0.35, 0.175)
ob_wall_stub.rotation_euler = (0.0, 0.0, 0.2)
_m = ob_wall_stub.modifiers.new('bevel', 'BEVEL')
_m.width = 0.02
_m.width_pct = 0.02
_m.segments = 2
_m.angle_limit = 0.6109

# ---- collection membership
scene.collection.objects.link(ob_fc_camera)
scene.collection.objects.link(ob_fc_sun)
scene.collection.objects.link(ob_fc_rim)
scene.collection.objects.link(ob_root)
scene.collection.objects.link(ob_fc_ground)
scene.collection.objects.link(ob_chunk_0)
scene.collection.objects.link(ob_chunk_1)
scene.collection.objects.link(ob_chunk_2)
scene.collection.objects.link(ob_chunk_3)
scene.collection.objects.link(ob_chunk_4)
scene.collection.objects.link(ob_chunk_5)
scene.collection.objects.link(ob_chunk_6)
scene.collection.objects.link(ob_chunk_7)
scene.collection.objects.link(ob_chunk_8)
scene.collection.objects.link(ob_chunk_9)
scene.collection.objects.link(ob_chunk_10)
scene.collection.objects.link(ob_chunk_11)
scene.collection.objects.link(ob_chunk_12)
scene.collection.objects.link(ob_chunk_13)
scene.collection.objects.link(ob_chunk_14)
scene.collection.objects.link(ob_chunk_15)
scene.collection.objects.link(ob_chunk_16)
scene.collection.objects.link(ob_chunk_17)
scene.collection.objects.link(ob_chunk_18)
scene.collection.objects.link(ob_chunk_19)
scene.collection.objects.link(ob_chunk_20)
scene.collection.objects.link(ob_chunk_21)
scene.collection.objects.link(ob_wall_stub)

# ---- scene / render settings (as saved in the file)
scene.camera = ob_fc_camera
scene.frame_start = 1; scene.frame_end = 250; scene.frame_set(1)
scene.render.engine = 'CYCLES'
scene.render.resolution_x = 224
scene.render.resolution_y = 160
scene.render.filter_size = 1.2
scene.render.film_transparent = True
scene.render.bake_bias = 0.0
scene.render.bake_samples = 0
scene.render.compositor_device = 'GPU'
scene.cycles.samples = 64
scene.cycles.adaptive_threshold = 0.02
scene.cycles.max_bounces = 4
scene.cycles.diffuse_bounces = 2
scene.cycles.glossy_bounces = 2
scene.cycles.transparent_max_bounces = 4
scene.cycles.seed = 7
scene.eevee.use_volume_custom_range = False
scene.eevee.fast_gi_thickness_near = 0.1
scene.eevee.fast_gi_thickness_far = 0.0
scene.eevee.ray_tracing_options.screen_trace_thickness = 0.1
scene.view_settings.look = 'AgX - Punchy'
scene.view_settings.exposure = 0.25
bpy.context.view_layer.update()
